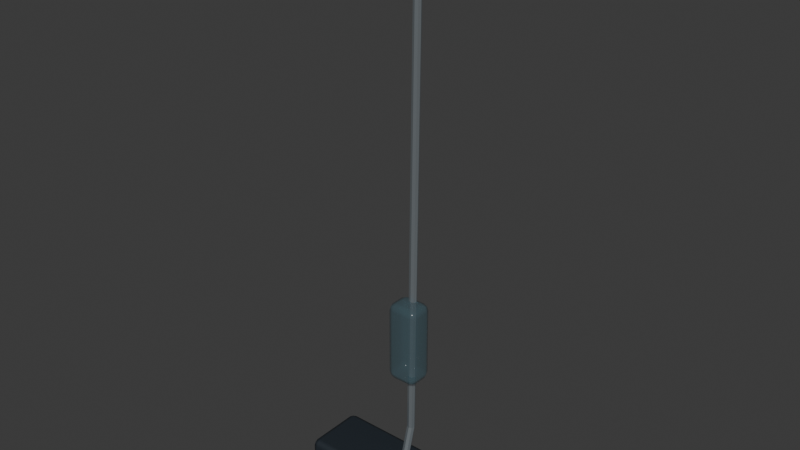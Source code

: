 # Source: spray-mop.blend  (saved by Blender 5.2.44; exported with 4.5.12 LTS)
import bpy
from mathutils import Matrix  # noqa: F401  (used for matrix-valued properties, if any)

bpy.ops.wm.read_factory_settings(use_empty=True)
scene = bpy.context.scene
scene.name = 'Scene'

# ---- collections
col_collection = bpy.data.collections.new('Collection'); scene.collection.children.link(col_collection)

# ---- materials (node trees are filled in below, after node groups)
mat_graphite_metal = bpy.data.materials.new('graphite-metal')
mat_graphite_metal.diffuse_color = (0.025, 0.034, 0.045, 1.0)
mat_ivory_pages = bpy.data.materials.new('ivory-pages')
mat_ivory_pages.diffuse_color = (0.89, 0.86, 0.76, 1.0)
mat_satin_steel = bpy.data.materials.new('satin-steel')
mat_satin_steel.diffuse_color = (0.5, 0.56, 0.6, 1.0)
mat_smoked_glass = bpy.data.materials.new('smoked-glass')
mat_smoked_glass.diffuse_color = (0.06, 0.13, 0.16, 0.38)

# ---- material node trees
mat_graphite_metal.use_nodes = True; mat_graphite_metal.node_tree.nodes.clear()
_N = mat_graphite_metal.node_tree.nodes; _L = mat_graphite_metal.node_tree.links
n0 = _N.new('ShaderNodeBsdfPrincipled'); n0.name = 'Principled BSDF'; n0.location = (-200, 100)
n0.inputs[0].default_value = (0.025, 0.034, 0.045, 1.0)
n0.inputs[1].default_value = 0.3
n0.inputs[2].default_value = 0.55
n0.inputs[10].default_value = 0.005
n1 = _N.new('ShaderNodeOutputMaterial'); n1.name = 'Material Output'; n1.location = (200, 100)
_L.new(n0.outputs[0], n1.inputs[0])
n1.is_active_output = True
mat_ivory_pages.use_nodes = True; mat_ivory_pages.node_tree.nodes.clear()
_N = mat_ivory_pages.node_tree.nodes; _L = mat_ivory_pages.node_tree.links
n0 = _N.new('ShaderNodeBsdfPrincipled'); n0.name = 'Principled BSDF'; n0.location = (-200, 100)
n0.inputs[0].default_value = (0.89, 0.86, 0.76, 1.0)
n0.inputs[2].default_value = 0.96
n0.inputs[10].default_value = 0.005
n1 = _N.new('ShaderNodeOutputMaterial'); n1.name = 'Material Output'; n1.location = (200, 100)
_L.new(n0.outputs[0], n1.inputs[0])
n1.is_active_output = True
mat_satin_steel.use_nodes = True; mat_satin_steel.node_tree.nodes.clear()
_N = mat_satin_steel.node_tree.nodes; _L = mat_satin_steel.node_tree.links
n0 = _N.new('ShaderNodeBsdfPrincipled'); n0.name = 'Principled BSDF'; n0.location = (-200, 100)
n0.inputs[0].default_value = (0.5, 0.56, 0.6, 1.0)
n0.inputs[1].default_value = 0.8
n0.inputs[2].default_value = 0.32
n0.inputs[10].default_value = 0.005
n1 = _N.new('ShaderNodeOutputMaterial'); n1.name = 'Material Output'; n1.location = (200, 100)
_L.new(n0.outputs[0], n1.inputs[0])
n1.is_active_output = True
mat_smoked_glass.use_nodes = True; mat_smoked_glass.node_tree.nodes.clear()
_N = mat_smoked_glass.node_tree.nodes; _L = mat_smoked_glass.node_tree.links
n0 = _N.new('ShaderNodeBsdfPrincipled'); n0.name = 'Principled BSDF'; n0.location = (-200, 100)
n0.inputs[0].default_value = (0.06, 0.13, 0.16, 0.38)
n0.inputs[2].default_value = 0.15
n0.inputs[4].default_value = 0.38
n0.inputs[10].default_value = 0.005
n1 = _N.new('ShaderNodeOutputMaterial'); n1.name = 'Material Output'; n1.location = (200, 100)
_L.new(n0.outputs[0], n1.inputs[0])
n1.is_active_output = True

# ---- world
world_world = bpy.data.worlds.new('World'); scene.world = world_world
world_world.use_nodes = True; world_world.node_tree.nodes.clear()
_N = world_world.node_tree.nodes; _L = world_world.node_tree.links
n0 = _N.new('ShaderNodeOutputWorld'); n0.name = 'World Output'; n0.location = (200, 100)
n1 = _N.new('ShaderNodeBackground'); n1.name = 'Background'; n1.location = (-200, 100)
n1.inputs[0].default_value = (0.05088, 0.05088, 0.05088, 1.0)
_L.new(n1.outputs[0], n0.inputs[0])
n0.is_active_output = True
world_world.color = (0.05088, 0.05088, 0.05088)
world_world.sun_shadow_jitter_overblur = 0.0

# ---- meshes
me_cube_3184 = bpy.data.meshes.new('Cube.3184')
me_cube_3184.from_pydata([(-0.176, -0.06246, 0.0), (-0.176, -0.075, 0.01406), (-0.19, -0.06246, 0.01406), (-0.176, -0.07133, 0.004117), (-0.1841, -0.0697, 0.005941), (-0.1859, -0.07133, 0.01406), (-0.1859, -0.06246, 0.004117), (-0.176, -0.075, 0.04618), (-0.176, -0.06246, 0.06024), (-0.19, -0.06246, 0.04618), (-0.176, -0.07133, 0.05612), (-0.1841, -0.0697, 0.0543), (-0.1859, -0.06246, 0.05612), (-0.1859, -0.07133, 0.04618), (-0.176, 0.04679, 0.0), (-0.19, 0.04679, 0.01406), (-0.176, 0.05933, 0.01406), (-0.1859, 0.04679, 0.004117), (-0.1841, 0.05403, 0.005941), (-0.1859, 0.05566, 0.01406), (-0.176, 0.05566, 0.004117), (-0.176, 0.04679, 0.06024), (-0.176, 0.05933, 0.04618), (-0.19, 0.04679, 0.04618), (-0.176, 0.05566, 0.05612), (-0.1841, 0.05403, 0.0543), (-0.1859, 0.05566, 0.04618), (-0.1859, 0.04679, 0.05612), (0.176, -0.06246, 0.0), (0.19, -0.06246, 0.01406), (0.176, -0.075, 0.01406), (0.1859, -0.06246, 0.004117), (0.1841, -0.0697, 0.005941), (0.1859, -0.07133, 0.01406), (0.176, -0.07133, 0.004117), (0.176, -0.06246, 0.06024), (0.176, -0.075, 0.04618), (0.19, -0.06246, 0.04618), (0.176, -0.07133, 0.05612), (0.1841, -0.0697, 0.0543), (0.1859, -0.07133, 0.04618), (0.1859, -0.06246, 0.05612), (0.176, 0.04679, 0.0), (0.176, 0.05933, 0.01406), (0.19, 0.04679, 0.01406), (0.176, 0.05566, 0.004117), (0.1841, 0.05403, 0.005941), (0.1859, 0.05566, 0.01406), (0.1859, 0.04679, 0.004117), (0.176, 0.04679, 0.06024), (0.19, 0.04679, 0.04618), (0.176, 0.05933, 0.04618), (0.1859, 0.04679, 0.05612), (0.1841, 0.05403, 0.0543), (0.1859, 0.05566, 0.04618), (0.176, 0.05566, 0.05612)], [], [(0, 3, 4, 6), (1, 5, 4, 3), (2, 6, 4, 5), (7, 10, 11, 13), (8, 12, 11, 10), (9, 13, 11, 12), (14, 17, 18, 20), (15, 19, 18, 17), (16, 20, 18, 19), (21, 24, 25, 27), (22, 26, 25, 24), (23, 27, 25, 26), (28, 31, 32, 34), (29, 33, 32, 31), (30, 34, 32, 33), (35, 38, 39, 41), (36, 40, 39, 38), (37, 41, 39, 40), (42, 45, 46, 48), (43, 47, 46, 45), (44, 48, 46, 47), (49, 52, 53, 55), (50, 54, 53, 52), (51, 55, 53, 54), (14, 0, 6, 17), (17, 6, 2, 15), (1, 7, 13, 5), (5, 13, 9, 2), (8, 21, 27, 12), (12, 27, 23, 9), (22, 16, 19, 26), (26, 19, 15, 23), (42, 14, 20, 45), (45, 20, 16, 43), (21, 49, 55, 24), (24, 55, 51, 22), (50, 44, 47, 54), (54, 47, 43, 51), (28, 42, 48, 31), (31, 48, 44, 29), (49, 35, 41, 52), (52, 41, 37, 50), (36, 30, 33, 40), (40, 33, 29, 37), (0, 28, 34, 3), (3, 34, 30, 1), (35, 8, 10, 38), (38, 10, 7, 36), (14, 42, 28, 0), (2, 9, 23, 15), (30, 36, 7, 1), (49, 21, 8, 35), (16, 22, 51, 43), (44, 50, 37, 29)])
_uv = me_cube_3184.uv_layers.new(name='UVMap')
_uv.uv.foreach_set('vector', [0.1342, 0.7267, 0.1342, 0.75, 0.1289, 0.75, 0.125, 0.7267, 0.4333, 0.9908, 0.4333, 1.0, 0.3997, 1.0, 0.375, 0.9908, 0.4333, 0.02333, 0.375, 0.02333, 0.375, 0.009862, 0.4333, 0.0, 0.5667, 0.9908, 0.625, 0.9908, 0.625, 0.9961, 0.5667, 1.0, 0.8658, 0.7267, 0.875, 0.7267, 0.875, 0.7401, 0.8658, 0.75, 0.5667, 0.02333, 0.5667, 0.0, 0.6003, 0.0, 0.625, 0.02333, 0.1342, 0.5233, 0.125, 0.5233, 0.125, 0.5099, 0.1342, 0.5, 0.4333, 0.2267, 0.4333, 0.25, 0.3873, 0.2519, 0.375, 0.2267, 0.4333, 0.2592, 0.375, 0.2592, 0.3873, 0.2519, 0.4333, 0.25, 0.8658, 0.5233, 0.8658, 0.5, 0.8711, 0.5, 0.875, 0.5233, 0.5667, 0.2592, 0.5667, 0.25, 0.6127, 0.2451, 0.625, 0.2592, 0.5667, 0.2267, 0.625, 0.2267, 0.6127, 0.2451, 0.5667, 0.25, 0.3658, 0.7267, 0.375, 0.7267, 0.3832, 0.748, 0.3704, 0.7546, 0.4333, 0.7267, 0.4333, 0.75, 0.3832, 0.748, 0.375, 0.7267, 0.4333, 0.7592, 0.3704, 0.7546, 0.3832, 0.748, 0.4333, 0.75, 0.6342, 0.7267, 0.6296, 0.7546, 0.6181, 0.7467, 0.625, 0.7267, 0.5667, 0.7592, 0.5667, 0.75, 0.6181, 0.7467, 0.6296, 0.7546, 0.5667, 0.7267, 0.625, 0.7267, 0.6181, 0.7467, 0.5667, 0.75, 0.3658, 0.5233, 0.3704, 0.4954, 0.3819, 0.5033, 0.375, 0.5233, 0.4333, 0.4908, 0.4333, 0.5, 0.3819, 0.5033, 0.3704, 0.4954, 0.4333, 0.5233, 0.375, 0.5233, 0.3819, 0.5033, 0.4333, 0.5, 0.6342, 0.5233, 0.625, 0.5233, 0.6168, 0.502, 0.6296, 0.4954, 0.5667, 0.5233, 0.5667, 0.5, 0.6168, 0.502, 0.625, 0.5233, 0.5667, 0.4908, 0.6296, 0.4954, 0.6168, 0.502, 0.5667, 0.5, 0.1342, 0.5233, 0.1342, 0.7267, 0.125, 0.7267, 0.125, 0.5233, 0.375, 0.2267, 0.375, 0.02333, 0.4333, 0.02333, 0.4333, 0.2267, 0.4333, 0.9908, 0.5667, 0.9908, 0.5667, 1.0, 0.4333, 1.0, 0.4333, 0.0, 0.5667, 0.0, 0.5667, 0.02333, 0.4333, 0.02333, 0.8658, 0.7267, 0.8658, 0.5233, 0.875, 0.5233, 0.875, 0.7267, 0.625, 0.02333, 0.625, 0.2267, 0.5667, 0.2267, 0.5667, 0.02333, 0.5667, 0.2592, 0.4333, 0.2592, 0.4333, 0.25, 0.5667, 0.25, 0.5667, 0.25, 0.4333, 0.25, 0.4333, 0.2267, 0.5667, 0.2267, 0.3658, 0.5233, 0.1342, 0.5233, 0.1342, 0.5, 0.3704, 0.4954, 0.3704, 0.4954, 0.375, 0.2592, 0.4333, 0.2592, 0.4333, 0.4908, 0.8658, 0.5233, 0.6342, 0.5233, 0.6296, 0.4954, 0.8658, 0.5, 0.625, 0.2592, 0.6296, 0.4954, 0.5667, 0.4908, 0.5667, 0.2592, 0.5667, 0.5233, 0.4333, 0.5233, 0.4333, 0.5, 0.5667, 0.5, 0.5667, 0.5, 0.4333, 0.5, 0.4333, 0.4908, 0.5667, 0.4908, 0.3658, 0.7267, 0.3658, 0.5233, 0.375, 0.5233, 0.375, 0.7267, 0.375, 0.7267, 0.375, 0.5233, 0.4333, 0.5233, 0.4333, 0.7267, 0.6342, 0.5233, 0.6342, 0.7267, 0.625, 0.7267, 0.625, 0.5233, 0.625, 0.5233, 0.625, 0.7267, 0.5667, 0.7267, 0.5667, 0.5233, 0.5667, 0.7592, 0.4333, 0.7592, 0.4333, 0.75, 0.5667, 0.75, 0.5667, 0.75, 0.4333, 0.75, 0.4333, 0.7267, 0.5667, 0.7267, 0.1342, 0.7267, 0.3658, 0.7267, 0.3704, 0.7546, 0.1342, 0.75, 0.375, 0.9908, 0.3704, 0.7546, 0.4333, 0.7592, 0.4333, 0.9908, 0.6342, 0.7267, 0.8658, 0.7267, 0.8658, 0.75, 0.6296, 0.7546, 0.6296, 0.7546, 0.625, 0.9908, 0.5667, 0.9908, 0.5667, 0.7592, 0.1342, 0.5233, 0.3658, 0.5233, 0.3658, 0.7267, 0.1342, 0.7267, 0.4333, 0.02333, 0.5667, 0.02333, 0.5667, 0.2267, 0.4333, 0.2267, 0.4333, 0.7592, 0.5667, 0.7592, 0.5667, 0.9908, 0.4333, 0.9908, 0.6342, 0.5233, 0.8658, 0.5233, 0.8658, 0.7267, 0.6342, 0.7267, 0.4333, 0.2592, 0.5667, 0.2592, 0.5667, 0.4908, 0.4333, 0.4908, 0.4333, 0.5233, 0.5667, 0.5233, 0.5667, 0.7267, 0.4333, 0.7267])
me_cube_3184.materials.append(mat_graphite_metal)
me_cube_3184.update()
me_cube_3184.normals_split_custom_set([tuple(v) for v in zip(*[iter([-0.00958, -0.067, -0.9977, 0.0007899, -0.73, -0.6834, -0.5657, -0.6093, -0.5556, -0.7084, -0.05935, -0.7033, 0.01929, -0.9977, -0.06511, -0.6834, -0.7284, -0.04937, -0.5589, -0.6139, -0.5574, 0.01539, -0.729, -0.6843, -0.9937, -0.06436, -0.09209, -0.7049, -0.0588, -0.7069, -0.5577, -0.609, -0.564, -0.6826, -0.7281, -0.06271, 0.0193, -0.9977, 0.06513, 0.01537, -0.729, 0.6843, -0.5589, -0.6139, 0.5574, -0.6834, -0.7284, 0.04936, -0.009587, -0.06699, 0.9977, -0.7084, -0.05936, 0.7033, -0.5657, -0.6093, 0.5556, 0.0008077, -0.73, 0.6834, -0.9937, -0.06436, 0.09208, -0.6826, -0.7281, 0.06273, -0.5577, -0.609, 0.5639, -0.7049, -0.05878, 0.7069, -0.009587, 0.06699, -0.9977, -0.7084, 0.05937, -0.7033, -0.5657, 0.6093, -0.5556, 0.0008075, 0.73, -0.6834, -0.9937, 0.06436, -0.09208, -0.6826, 0.7281, -0.06273, -0.5577, 0.609, -0.5639, -0.7049, 0.05878, -0.7069, 0.0193, 0.9977, -0.06513, 0.01538, 0.729, -0.6843, -0.5589, 0.6139, -0.5574, -0.6834, 0.7284, -0.04936, -0.00958, 0.067, 0.9977, 0.0007899, 0.73, 0.6834, -0.5657, 0.6093, 0.5556, -0.7084, 0.05935, 0.7033, 0.01929, 0.9977, 0.06511, -0.6834, 0.7284, 0.04937, -0.5589, 0.6139, 0.5574, 0.01539, 0.729, 0.6843, -0.9937, 0.06436, 0.09209, -0.7049, 0.0588, 0.7069, -0.5577, 0.609, 0.564, -0.6826, 0.7281, 0.06271, 0.009587, -0.06699, -0.9977, 0.7084, -0.05937, -0.7033, 0.5657, -0.6093, -0.5556, -0.0008075, -0.73, -0.6834, 0.9937, -0.06436, -0.09208, 0.6826, -0.7281, -0.06273, 0.5577, -0.609, -0.5639, 0.7049, -0.05878, -0.7069, -0.0193, -0.9977, -0.06513, -0.01537, -0.729, -0.6843, 0.5589, -0.6139, -0.5574, 0.6834, -0.7284, -0.04936, 0.00958, -0.067, 0.9977, -0.0007899, -0.73, 0.6834, 0.5657, -0.6093, 0.5556, 0.7084, -0.05935, 0.7033, -0.01929, -0.9977, 0.06511, 0.6834, -0.7284, 0.04937, 0.5589, -0.6139, 0.5574, -0.01539, -0.729, 0.6843, 0.9937, -0.06436, 0.09209, 0.7049, -0.0588, 0.7069, 0.5577, -0.609, 0.564, 0.6826, -0.7281, 0.06271, 0.00958, 0.067, -0.9977, -0.0007899, 0.73, -0.6834, 0.5657, 0.6093, -0.5556, 0.7084, 0.05935, -0.7033, -0.01929, 0.9977, -0.06511, 0.6834, 0.7284, -0.04937, 0.5589, 0.6139, -0.5574, -0.01539, 0.729, -0.6843, 0.9937, 0.06436, -0.09209, 0.7049, 0.0588, -0.7069, 0.5577, 0.609, -0.564, 0.6826, 0.7281, -0.06271, 0.009587, 0.06699, 0.9977, 0.7084, 0.05936, 0.7033, 0.5657, 0.6093, 0.5556, -0.0008077, 0.73, 0.6834, 0.9937, 0.06436, 0.09208, 0.6826, 0.7281, 0.06273, 0.5577, 0.609, 0.5639, 0.7049, 0.05878, 0.7069, -0.0193, 0.9977, 0.06513, -0.01537, 0.729, 0.6843, 0.5589, 0.6139, 0.5574, 0.6834, 0.7284, 0.04936, -0.01255, 0.03083, -0.9994, -0.01255, -0.03083, -0.9994, -0.7079, -0.02279, -0.7059, -0.7079, 0.02279, -0.7059, -0.708, 0.02279, -0.7059, -0.708, -0.02279, -0.7059, -0.9951, -0.02896, -0.0943, -0.9951, 0.02896, -0.0943, 0.02673, -0.9949, -0.09676, 0.02673, -0.9949, 0.09676, -0.6782, -0.7311, 0.07411, -0.6782, -0.7311, -0.07411, -0.676, -0.7332, -0.07411, -0.676, -0.7332, 0.07411, -0.993, -0.06932, 0.09567, -0.993, -0.06931, -0.09562, -0.01255, -0.03083, 0.9994, -0.01255, 0.03083, 0.9994, -0.7079, 0.02279, 0.7059, -0.7079, -0.02279, 0.7059, -0.708, -0.02279, 0.7059, -0.708, 0.02279, 0.7059, -0.9951, 0.02896, 0.0943, -0.9951, -0.02896, 0.0943, 0.02673, 0.9949, 0.09676, 0.02673, 0.9949, -0.09676, -0.6782, 0.7311, -0.07411, -0.6782, 0.7311, 0.07411, -0.676, 0.7332, 0.07411, -0.676, 0.7332, -0.07411, -0.993, 0.06932, -0.09567, -0.993, 0.06931, 0.09562, 0.01108, 0.07287, -0.9973, -0.01108, 0.07287, -0.9973, -0.008238, 0.7362, -0.6767, 0.008238, 0.7362, -0.6767, 0.008238, 0.734, -0.6791, -0.008238, 0.734, -0.6791, -0.01055, 0.9983, -0.05812, 0.01055, 0.9983, -0.05812, -0.01108, 0.07287, 0.9973, 0.01108, 0.07287, 0.9973, 0.008238, 0.7362, 0.6767, -0.008238, 0.7362, 0.6767, -0.008238, 0.734, 0.6791, 0.008238, 0.734, 0.6791, 0.01055, 0.9983, 0.05812, -0.01055, 0.9983, 0.05812, 0.993, 0.06932, 0.09567, 0.993, 0.06931, -0.09562, 0.676, 0.7332, -0.07411, 0.676, 0.7332, 0.07411, 0.6782, 0.7311, 0.07411, 0.6782, 0.7311, -0.07411, -0.02673, 0.9949, -0.09676, -0.02673, 0.9949, 0.09676, 0.01255, -0.03083, -0.9994, 0.01255, 0.03083, -0.9994, 0.7079, 0.02279, -0.7059, 0.7079, -0.02279, -0.7059, 0.708, -0.02279, -0.7059, 0.708, 0.02279, -0.7059, 0.9951, 0.02896, -0.0943, 0.9951, -0.02896, -0.0943, 0.01255, 0.03083, 0.9994, 0.01255, -0.03083, 0.9994, 0.7079, -0.02279, 0.7059, 0.7079, 0.02279, 0.7059, 0.708, 0.02279, 0.7059, 0.708, -0.02279, 0.7059, 0.9951, -0.02896, 0.0943, 0.9951, 0.02896, 0.0943, -0.02673, -0.9949, 0.09676, -0.02673, -0.9949, -0.09676, 0.6782, -0.7311, -0.07411, 0.6782, -0.7311, 0.07411, 0.676, -0.7332, 0.07411, 0.676, -0.7332, -0.07411, 0.993, -0.06932, -0.09567, 0.993, -0.06931, 0.09562, -0.01108, -0.07287, -0.9973, 0.01108, -0.07287, -0.9973, 0.008238, -0.7362, -0.6767, -0.008238, -0.7362, -0.6767, -0.008238, -0.734, -0.6791, 0.008238, -0.734, -0.6791, 0.01055, -0.9983, -0.05812, -0.01055, -0.9983, -0.05812, 0.01108, -0.07287, 0.9973, -0.01108, -0.07287, 0.9973, -0.008238, -0.7362, 0.6767, 0.008238, -0.7362, 0.6767, 0.008238, -0.734, 0.6791, -0.008238, -0.734, 0.6791, -0.01055, -0.9983, 0.05812, 0.01055, -0.9983, 0.05812, -0.0111, 0.03085, -0.9995, 0.01109, 0.03085, -0.9995, 0.0111, -0.03085, -0.9995, -0.01109, -0.03085, -0.9995, -0.995, -0.02898, -0.09563, -0.995, -0.02899, 0.09563, -0.995, 0.02898, 0.09563, -0.995, 0.02899, -0.09563, 0.01054, -0.9953, -0.09673, 0.01054, -0.9953, 0.09673, -0.01054, -0.9953, 0.09673, -0.01054, -0.9953, -0.09673, 0.0111, 0.03085, 0.9995, -0.01109, 0.03085, 0.9995, -0.0111, -0.03085, 0.9995, 0.01109, -0.03085, 0.9995, -0.01054, 0.9953, -0.09673, -0.01054, 0.9953, 0.09673, 0.01054, 0.9953, 0.09673, 0.01054, 0.9953, -0.09673, 0.995, 0.02898, -0.09563, 0.995, 0.02899, 0.09563, 0.995, -0.02898, 0.09563, 0.995, -0.02899, -0.09563])] * 3)])
me_cone_742 = bpy.data.meshes.new('Cone.742')
me_cone_742.from_pydata([(-0.1672, -0.02037, 0.0251), (0.1672, -0.02037, 0.0251), (-0.1672, -0.02079, 0.0204), (0.1672, -0.02079, 0.0204), (-0.1672, -0.02201, 0.01588), (0.1672, -0.02201, 0.01588), (-0.1672, -0.024, 0.01171), (0.1672, -0.024, 0.01171), (-0.1672, -0.02667, 0.008062), (0.1672, -0.02667, 0.008062), (-0.1672, -0.02993, 0.005065), (0.1672, -0.02993, 0.005065), (-0.1672, -0.03364, 0.002838), (0.1672, -0.03364, 0.002838), (-0.1672, -0.03767, 0.001467), (0.1672, -0.03767, 0.001467), (-0.1672, -0.04187, 0.001004), (0.1672, -0.04187, 0.001004), (-0.1672, -0.04606, 0.001467), (0.1672, -0.04606, 0.001467), (-0.1672, -0.05009, 0.002838), (0.1672, -0.05009, 0.002838), (-0.1672, -0.05381, 0.005065), (0.1672, -0.05381, 0.005065), (-0.1672, -0.05706, 0.008062), (0.1672, -0.05706, 0.008062), (-0.1672, -0.05974, 0.01171), (0.1672, -0.05974, 0.01171), (-0.1672, -0.06172, 0.01588), (0.1672, -0.06172, 0.01588), (-0.1672, -0.06295, 0.0204), (0.1672, -0.06295, 0.0204), (-0.1672, -0.06336, 0.0251), (0.1672, -0.06336, 0.0251), (-0.1672, -0.06295, 0.0298), (0.1672, -0.06295, 0.0298), (-0.1672, -0.06172, 0.03432), (0.1672, -0.06172, 0.03432), (-0.1672, -0.05974, 0.03849), (0.1672, -0.05974, 0.03849), (-0.1672, -0.05706, 0.04214), (0.1672, -0.05706, 0.04214), (-0.1672, -0.05381, 0.04514), (0.1672, -0.05381, 0.04514), (-0.1672, -0.05009, 0.04736), (0.1672, -0.05009, 0.04736), (-0.1672, -0.04606, 0.04873), (0.1672, -0.04606, 0.04873), (-0.1672, -0.04187, 0.0492), (0.1672, -0.04187, 0.0492), (-0.1672, -0.03767, 0.04873), (0.1672, -0.03767, 0.04873), (-0.1672, -0.03364, 0.04736), (0.1672, -0.03364, 0.04736), (-0.1672, -0.02993, 0.04514), (0.1672, -0.02993, 0.04514), (-0.1672, -0.02667, 0.04214), (0.1672, -0.02667, 0.04214), (-0.1672, -0.024, 0.03849), (0.1672, -0.024, 0.03849), (-0.1672, -0.02201, 0.03432), (0.1672, -0.02201, 0.03432), (-0.1672, -0.02079, 0.0298), (0.1672, -0.02079, 0.0298)], [], [(0, 1, 3, 2), (2, 3, 5, 4), (4, 5, 7, 6), (6, 7, 9, 8), (8, 9, 11, 10), (10, 11, 13, 12), (12, 13, 15, 14), (14, 15, 17, 16), (16, 17, 19, 18), (18, 19, 21, 20), (20, 21, 23, 22), (22, 23, 25, 24), (24, 25, 27, 26), (26, 27, 29, 28), (28, 29, 31, 30), (30, 31, 33, 32), (32, 33, 35, 34), (34, 35, 37, 36), (36, 37, 39, 38), (38, 39, 41, 40), (40, 41, 43, 42), (42, 43, 45, 44), (44, 45, 47, 46), (46, 47, 49, 48), (48, 49, 51, 50), (50, 51, 53, 52), (52, 53, 55, 54), (54, 55, 57, 56), (56, 57, 59, 58), (58, 59, 61, 60), (3, 1, 63, 61, 59, 57, 55, 53, 51, 49, 47, 45, 43, 41, 39, 37, 35, 33, 31, 29, 27, 25, 23, 21, 19, 17, 15, 13, 11, 9, 7, 5), (60, 61, 63, 62), (62, 63, 1, 0), (0, 2, 4, 6, 8, 10, 12, 14, 16, 18, 20, 22, 24, 26, 28, 30, 32, 34, 36, 38, 40, 42, 44, 46, 48, 50, 52, 54, 56, 58, 60, 62)])
me_cone_742.polygons.foreach_set('use_smooth', [1, 1, 1, 1, 1, 1, 1, 1, 1, 1, 1, 1, 1, 1, 1, 1, 1, 1, 1, 1, 1, 1, 1, 1, 1, 1, 1, 1, 1, 1, 0, 1, 1, 0])
_uv = me_cone_742.uv_layers.new(name='UVMap')
_uv.uv.foreach_set('vector', [1.0, 0.5, 1.0, 1.0, 0.9688, 1.0, 0.9688, 0.5, 0.9688, 0.5, 0.9688, 1.0, 0.9375, 1.0, 0.9375, 0.5, 0.9375, 0.5, 0.9375, 1.0, 0.9062, 1.0, 0.9062, 0.5, 0.9062, 0.5, 0.9062, 1.0, 0.875, 1.0, 0.875, 0.5, 0.875, 0.5, 0.875, 1.0, 0.8438, 1.0, 0.8438, 0.5, 0.8438, 0.5, 0.8438, 1.0, 0.8125, 1.0, 0.8125, 0.5, 0.8125, 0.5, 0.8125, 1.0, 0.7812, 1.0, 0.7812, 0.5, 0.7812, 0.5, 0.7812, 1.0, 0.75, 1.0, 0.75, 0.5, 0.75, 0.5, 0.75, 1.0, 0.7188, 1.0, 0.7188, 0.5, 0.7188, 0.5, 0.7188, 1.0, 0.6875, 1.0, 0.6875, 0.5, 0.6875, 0.5, 0.6875, 1.0, 0.6562, 1.0, 0.6562, 0.5, 0.6562, 0.5, 0.6562, 1.0, 0.625, 1.0, 0.625, 0.5, 0.625, 0.5, 0.625, 1.0, 0.5938, 1.0, 0.5938, 0.5, 0.5938, 0.5, 0.5938, 1.0, 0.5625, 1.0, 0.5625, 0.5, 0.5625, 0.5, 0.5625, 1.0, 0.5312, 1.0, 0.5312, 0.5, 0.5312, 0.5, 0.5312, 1.0, 0.5, 1.0, 0.5, 0.5, 0.5, 0.5, 0.5, 1.0, 0.4688, 1.0, 0.4688, 0.5, 0.4688, 0.5, 0.4688, 1.0, 0.4375, 1.0, 0.4375, 0.5, 0.4375, 0.5, 0.4375, 1.0, 0.4062, 1.0, 0.4062, 0.5, 0.4062, 0.5, 0.4062, 1.0, 0.375, 1.0, 0.375, 0.5, 0.375, 0.5, 0.375, 1.0, 0.3438, 1.0, 0.3438, 0.5, 0.3438, 0.5, 0.3438, 1.0, 0.3125, 1.0, 0.3125, 0.5, 0.3125, 0.5, 0.3125, 1.0, 0.2812, 1.0, 0.2812, 0.5, 0.2812, 0.5, 0.2812, 1.0, 0.25, 1.0, 0.25, 0.5, 0.25, 0.5, 0.25, 1.0, 0.2188, 1.0, 0.2188, 0.5, 0.2188, 0.5, 0.2188, 1.0, 0.1875, 1.0, 0.1875, 0.5, 0.1875, 0.5, 0.1875, 1.0, 0.1562, 1.0, 0.1562, 0.5, 0.1562, 0.5, 0.1562, 1.0, 0.125, 1.0, 0.125, 0.5, 0.125, 0.5, 0.125, 1.0, 0.09375, 1.0, 0.09375, 0.5, 0.09375, 0.5, 0.09375, 1.0, 0.0625, 1.0, 0.0625, 0.5, 0.2968, 0.4854, 0.25, 0.49, 0.2032, 0.4854, 0.1582, 0.4717, 0.1167, 0.4496, 0.08029, 0.4197, 0.05045, 0.3833, 0.02827, 0.3418, 0.01461, 0.2968, 0.01, 0.25, 0.01461, 0.2032, 0.02827, 0.1582, 0.05045, 0.1167, 0.08029, 0.08029, 0.1167, 0.05045, 0.1582, 0.02827, 0.2032, 0.01461, 0.25, 0.01, 0.2968, 0.01461, 0.3418, 0.02827, 0.3833, 0.05045, 0.4197, 0.08029, 0.4496, 0.1167, 0.4717, 0.1582, 0.4854, 0.2032, 0.49, 0.25, 0.4854, 0.2968, 0.4717, 0.3418, 0.4496, 0.3833, 0.4197, 0.4197, 0.3833, 0.4496, 0.3418, 0.4717, 0.0625, 0.5, 0.0625, 1.0, 0.03125, 1.0, 0.03125, 0.5, 0.03125, 0.5, 0.03125, 1.0, 0.0, 1.0, 0.0, 0.5, 0.75, 0.49, 0.7968, 0.4854, 0.8418, 0.4717, 0.8833, 0.4496, 0.9197, 0.4197, 0.9496, 0.3833, 0.9717, 0.3418, 0.9854, 0.2968, 0.99, 0.25, 0.9854, 0.2032, 0.9717, 0.1582, 0.9496, 0.1167, 0.9197, 0.08029, 0.8833, 0.05045, 0.8418, 0.02827, 0.7968, 0.01461, 0.75, 0.01, 0.7032, 0.01461, 0.6582, 0.02827, 0.6167, 0.05045, 0.5803, 0.08029, 0.5504, 0.1167, 0.5283, 0.1582, 0.5146, 0.2032, 0.51, 0.25, 0.5146, 0.2968, 0.5283, 0.3418, 0.5504, 0.3833, 0.5803, 0.4197, 0.6167, 0.4496, 0.6582, 0.4717, 0.7032, 0.4854])
me_cone_742.materials.append(mat_ivory_pages)
me_cone_742.update()
me_swivel_neck = bpy.data.meshes.new('Swivel neck')
me_swivel_neck.from_pydata([(0.009, 0.01455, 0.04518), (0.006364, 0.01999, 0.04327), (5.511e-19, 0.02225, 0.04249), (-0.006364, 0.01999, 0.04327), (-0.009, 0.01455, 0.04518), (-0.006364, 0.009113, 0.04709), (-1.653e-18, 0.006859, 0.04788), (0.006364, 0.009113, 0.04709), (0.009, 0.03694, 0.1255), (0.006364, 0.04264, 0.1253), (5.511e-19, 0.045, 0.1252), (-0.006364, 0.04264, 0.1253), (-0.009, 0.03694, 0.1255), (-0.006364, 0.03124, 0.1257), (-1.653e-18, 0.02889, 0.1258), (0.006364, 0.03124, 0.1257), (0.009, 0.05037, 1.2), (0.006364, 0.05607, 1.2), (5.511e-19, 0.05843, 1.2), (-0.006364, 0.05607, 1.2), (-0.009, 0.05037, 1.2), (-0.006364, 0.04467, 1.2), (-1.653e-18, 0.04231, 1.2), (0.006364, 0.04467, 1.2)], [], [(0, 1, 9, 8), (1, 2, 10, 9), (2, 3, 11, 10), (3, 4, 12, 11), (4, 5, 13, 12), (5, 6, 14, 13), (6, 7, 15, 14), (7, 0, 8, 15), (8, 9, 17, 16), (9, 10, 18, 17), (10, 11, 19, 18), (11, 12, 20, 19), (12, 13, 21, 20), (13, 14, 22, 21), (14, 15, 23, 22), (15, 8, 16, 23), (7, 6, 5, 4, 3, 2, 1, 0), (16, 17, 18, 19, 20, 21, 22, 23)])
me_swivel_neck.materials.append(mat_satin_steel)
me_swivel_neck.update()
me_cube_3185 = bpy.data.meshes.new('Cube.3185')
me_cube_3185.from_pydata([(-0.01125, 0.03582, 1.109), (-0.01125, 0.02575, 1.121), (-0.0225, 0.03582, 1.121), (-0.01125, 0.0287, 1.113), (-0.01775, 0.03, 1.114), (-0.0192, 0.0287, 1.121), (-0.0192, 0.03582, 1.113), (-0.01125, 0.02575, 1.239), (-0.01125, 0.03582, 1.25), (-0.0225, 0.03582, 1.239), (-0.01125, 0.0287, 1.247), (-0.01775, 0.03, 1.245), (-0.0192, 0.03582, 1.247), (-0.0192, 0.0287, 1.239), (-0.01125, 0.06493, 1.109), (-0.0225, 0.06493, 1.121), (-0.01125, 0.075, 1.121), (-0.0192, 0.06493, 1.113), (-0.01775, 0.07074, 1.114), (-0.0192, 0.07205, 1.121), (-0.01125, 0.07205, 1.113), (-0.01125, 0.06493, 1.25), (-0.01125, 0.075, 1.239), (-0.0225, 0.06493, 1.239), (-0.01125, 0.07205, 1.247), (-0.01775, 0.07074, 1.245), (-0.0192, 0.07205, 1.239), (-0.0192, 0.06493, 1.247), (0.01125, 0.03582, 1.109), (0.0225, 0.03582, 1.121), (0.01125, 0.02575, 1.121), (0.0192, 0.03582, 1.113), (0.01775, 0.03, 1.114), (0.0192, 0.0287, 1.121), (0.01125, 0.0287, 1.113), (0.01125, 0.03582, 1.25), (0.01125, 0.02575, 1.239), (0.0225, 0.03582, 1.239), (0.01125, 0.0287, 1.247), (0.01775, 0.03, 1.245), (0.0192, 0.0287, 1.239), (0.0192, 0.03582, 1.247), (0.01125, 0.06493, 1.109), (0.01125, 0.075, 1.121), (0.0225, 0.06493, 1.121), (0.01125, 0.07205, 1.113), (0.01775, 0.07074, 1.114), (0.0192, 0.07205, 1.121), (0.0192, 0.06493, 1.113), (0.01125, 0.06493, 1.25), (0.0225, 0.06493, 1.239), (0.01125, 0.075, 1.239), (0.0192, 0.06493, 1.247), (0.01775, 0.07074, 1.245), (0.0192, 0.07205, 1.239), (0.01125, 0.07205, 1.247)], [], [(0, 3, 4, 6), (1, 5, 4, 3), (2, 6, 4, 5), (7, 10, 11, 13), (8, 12, 11, 10), (9, 13, 11, 12), (14, 17, 18, 20), (15, 19, 18, 17), (16, 20, 18, 19), (21, 24, 25, 27), (22, 26, 25, 24), (23, 27, 25, 26), (28, 31, 32, 34), (29, 33, 32, 31), (30, 34, 32, 33), (35, 38, 39, 41), (36, 40, 39, 38), (37, 41, 39, 40), (42, 45, 46, 48), (43, 47, 46, 45), (44, 48, 46, 47), (49, 52, 53, 55), (50, 54, 53, 52), (51, 55, 53, 54), (14, 0, 6, 17), (17, 6, 2, 15), (1, 7, 13, 5), (5, 13, 9, 2), (8, 21, 27, 12), (12, 27, 23, 9), (22, 16, 19, 26), (26, 19, 15, 23), (42, 14, 20, 45), (45, 20, 16, 43), (21, 49, 55, 24), (24, 55, 51, 22), (50, 44, 47, 54), (54, 47, 43, 51), (28, 42, 48, 31), (31, 48, 44, 29), (49, 35, 41, 52), (52, 41, 37, 50), (36, 30, 33, 40), (40, 33, 29, 37), (0, 28, 34, 3), (3, 34, 30, 1), (35, 8, 10, 38), (38, 10, 7, 36), (14, 42, 28, 0), (2, 9, 23, 15), (30, 36, 7, 1), (49, 21, 8, 35), (16, 22, 51, 43), (44, 50, 37, 29)])
_uv = me_cube_3185.uv_layers.new(name='UVMap')
_uv.uv.foreach_set('vector', [0.1875, 0.6989, 0.1875, 0.75, 0.1514, 0.75, 0.125, 0.6989, 0.3951, 0.9375, 0.3951, 1.0, 0.3835, 1.0, 0.375, 0.9375, 0.3951, 0.05114, 0.375, 0.05114, 0.375, 0.02161, 0.3951, 0.0, 0.6049, 0.9375, 0.625, 0.9375, 0.625, 0.9736, 0.6049, 1.0, 0.8125, 0.6989, 0.875, 0.6989, 0.875, 0.7284, 0.8125, 0.75, 0.6049, 0.05114, 0.6049, 0.0, 0.6165, 0.0, 0.625, 0.05114, 0.1875, 0.5511, 0.125, 0.5511, 0.125, 0.5216, 0.1875, 0.5, 0.3951, 0.1989, 0.3951, 0.25, 0.3792, 0.2632, 0.375, 0.1989, 0.3951, 0.3125, 0.375, 0.3125, 0.3792, 0.2632, 0.3951, 0.25, 0.8125, 0.5511, 0.8125, 0.5, 0.8486, 0.5, 0.875, 0.5511, 0.6049, 0.3125, 0.6049, 0.25, 0.6208, 0.2392, 0.625, 0.3125, 0.6049, 0.1989, 0.625, 0.1989, 0.6208, 0.2392, 0.6049, 0.25, 0.3125, 0.6989, 0.375, 0.6989, 0.3778, 0.7516, 0.3438, 0.7812, 0.3951, 0.6989, 0.3951, 0.75, 0.3778, 0.7516, 0.375, 0.6989, 0.3951, 0.8125, 0.3438, 0.7812, 0.3778, 0.7516, 0.3951, 0.75, 0.6875, 0.6989, 0.6562, 0.7812, 0.631, 0.7428, 0.625, 0.6989, 0.6049, 0.8125, 0.6049, 0.75, 0.631, 0.7428, 0.6562, 0.7812, 0.6049, 0.6989, 0.625, 0.6989, 0.631, 0.7428, 0.6049, 0.75, 0.3125, 0.5511, 0.3438, 0.4688, 0.369, 0.5072, 0.375, 0.5511, 0.3951, 0.4375, 0.3951, 0.5, 0.369, 0.5072, 0.3438, 0.4688, 0.3951, 0.5511, 0.375, 0.5511, 0.369, 0.5072, 0.3951, 0.5, 0.6875, 0.5511, 0.625, 0.5511, 0.6222, 0.4984, 0.6562, 0.4688, 0.6049, 0.5511, 0.6049, 0.5, 0.6222, 0.4984, 0.625, 0.5511, 0.6049, 0.4375, 0.6562, 0.4688, 0.6222, 0.4984, 0.6049, 0.5, 0.1875, 0.5511, 0.1875, 0.6989, 0.125, 0.6989, 0.125, 0.5511, 0.375, 0.1989, 0.375, 0.05114, 0.3951, 0.05114, 0.3951, 0.1989, 0.3951, 0.9375, 0.6049, 0.9375, 0.6049, 1.0, 0.3951, 1.0, 0.3951, 0.0, 0.6049, 0.0, 0.6049, 0.05114, 0.3951, 0.05114, 0.8125, 0.6989, 0.8125, 0.5511, 0.875, 0.5511, 0.875, 0.6989, 0.625, 0.05114, 0.625, 0.1989, 0.6049, 0.1989, 0.6049, 0.05114, 0.6049, 0.3125, 0.3951, 0.3125, 0.3951, 0.25, 0.6049, 0.25, 0.6049, 0.25, 0.3951, 0.25, 0.3951, 0.1989, 0.6049, 0.1989, 0.3125, 0.5511, 0.1875, 0.5511, 0.1875, 0.5, 0.3438, 0.4688, 0.3438, 0.4688, 0.375, 0.3125, 0.3951, 0.3125, 0.3951, 0.4375, 0.8125, 0.5511, 0.6875, 0.5511, 0.6562, 0.4688, 0.8125, 0.5, 0.625, 0.3125, 0.6562, 0.4688, 0.6049, 0.4375, 0.6049, 0.3125, 0.6049, 0.5511, 0.3951, 0.5511, 0.3951, 0.5, 0.6049, 0.5, 0.6049, 0.5, 0.3951, 0.5, 0.3951, 0.4375, 0.6049, 0.4375, 0.3125, 0.6989, 0.3125, 0.5511, 0.375, 0.5511, 0.375, 0.6989, 0.375, 0.6989, 0.375, 0.5511, 0.3951, 0.5511, 0.3951, 0.6989, 0.6875, 0.5511, 0.6875, 0.6989, 0.625, 0.6989, 0.625, 0.5511, 0.625, 0.5511, 0.625, 0.6989, 0.6049, 0.6989, 0.6049, 0.5511, 0.6049, 0.8125, 0.3951, 0.8125, 0.3951, 0.75, 0.6049, 0.75, 0.6049, 0.75, 0.3951, 0.75, 0.3951, 0.6989, 0.6049, 0.6989, 0.1875, 0.6989, 0.3125, 0.6989, 0.3438, 0.7812, 0.1875, 0.75, 0.375, 0.9375, 0.3438, 0.7812, 0.3951, 0.8125, 0.3951, 0.9375, 0.6875, 0.6989, 0.8125, 0.6989, 0.8125, 0.75, 0.6562, 0.7812, 0.6562, 0.7812, 0.625, 0.9375, 0.6049, 0.9375, 0.6049, 0.8125, 0.1875, 0.5511, 0.3125, 0.5511, 0.3125, 0.6989, 0.1875, 0.6989, 0.3951, 0.05114, 0.6049, 0.05114, 0.6049, 0.1989, 0.3951, 0.1989, 0.3951, 0.8125, 0.6049, 0.8125, 0.6049, 0.9375, 0.3951, 0.9375, 0.6875, 0.5511, 0.8125, 0.5511, 0.8125, 0.6989, 0.6875, 0.6989, 0.3951, 0.3125, 0.6049, 0.3125, 0.6049, 0.4375, 0.3951, 0.4375, 0.3951, 0.5511, 0.6049, 0.5511, 0.6049, 0.6989, 0.3951, 0.6989])
me_cube_3185.materials.append(mat_graphite_metal)
me_cube_3185.update()
me_cube_3185.normals_split_custom_set([tuple(v) for v in zip(*[iter([-0.1007, -0.1121, -0.9886, -0.07292, -0.7286, -0.6811, -0.5657, -0.6093, -0.5556, -0.7065, -0.09763, -0.7009, -0.07554, -0.9971, 0.006782, -0.6849, -0.7286, 0.00589, -0.5589, -0.6139, -0.5574, -0.05911, -0.7288, -0.6822, -0.9932, -0.115, -0.02062, -0.7026, -0.09709, -0.705, -0.5577, -0.609, -0.564, -0.6843, -0.7291, -0.008038, -0.07552, -0.9971, -0.006774, -0.05912, -0.7288, 0.6822, -0.5589, -0.6139, 0.5574, -0.6849, -0.7286, -0.005902, -0.1007, -0.1121, 0.9886, -0.7065, -0.09764, 0.7009, -0.5657, -0.6093, 0.5556, -0.0729, -0.7285, 0.6811, -0.9932, -0.115, 0.02058, -0.6843, -0.7292, 0.008054, -0.5577, -0.609, 0.5639, -0.7026, -0.09708, 0.705, -0.1008, 0.1121, -0.9886, -0.7066, 0.09764, -0.7009, -0.5657, 0.6093, -0.5556, -0.07291, 0.7285, -0.6811, -0.9932, 0.115, -0.02058, -0.6843, 0.7292, -0.008056, -0.5577, 0.609, -0.5639, -0.7026, 0.09708, -0.705, -0.07553, 0.9971, 0.006774, -0.05912, 0.7288, -0.6822, -0.5589, 0.6139, -0.5574, -0.6849, 0.7286, 0.005904, -0.1007, 0.1121, 0.9886, -0.07291, 0.7286, 0.6811, -0.5657, 0.6093, 0.5556, -0.7065, 0.09763, 0.7009, -0.07553, 0.9971, -0.006783, -0.6849, 0.7286, -0.005889, -0.5589, 0.6139, 0.5574, -0.05911, 0.7288, 0.6822, -0.9932, 0.115, 0.02062, -0.7026, 0.09709, 0.705, -0.5577, 0.609, 0.564, -0.6843, 0.7291, 0.008037, 0.1008, -0.1121, -0.9886, 0.7065, -0.09764, -0.7009, 0.5657, -0.6093, -0.5556, 0.07291, -0.7285, -0.6811, 0.9932, -0.115, -0.02058, 0.6843, -0.7292, -0.008056, 0.5577, -0.609, -0.5639, 0.7026, -0.09708, -0.705, 0.07553, -0.9971, 0.006774, 0.05912, -0.7288, -0.6822, 0.5589, -0.6139, -0.5574, 0.6849, -0.7286, 0.005904, 0.1007, -0.1121, 0.9886, 0.07292, -0.7286, 0.6811, 0.5657, -0.6093, 0.5556, 0.7065, -0.09763, 0.7009, 0.07553, -0.9971, -0.006783, 0.6849, -0.7286, -0.005888, 0.5589, -0.6139, 0.5574, 0.0591, -0.7288, 0.6822, 0.9932, -0.115, 0.02062, 0.7026, -0.09709, 0.705, 0.5577, -0.609, 0.564, 0.6843, -0.7291, 0.008037, 0.1007, 0.1121, -0.9886, 0.07292, 0.7286, -0.6811, 0.5657, 0.6093, -0.5556, 0.7065, 0.09763, -0.7009, 0.07554, 0.9971, 0.006783, 0.6849, 0.7286, 0.00589, 0.5589, 0.6139, -0.5574, 0.05911, 0.7288, -0.6822, 0.9932, 0.115, -0.02063, 0.7026, 0.09709, -0.705, 0.5577, 0.609, -0.564, 0.6843, 0.7291, -0.008039, 0.1007, 0.1121, 0.9886, 0.7065, 0.09764, 0.7009, 0.5657, 0.6093, 0.5556, 0.0729, 0.7285, 0.6811, 0.9932, 0.115, 0.02058, 0.6843, 0.7292, 0.008055, 0.5577, 0.609, 0.5639, 0.7026, 0.09708, 0.705, 0.07552, 0.9971, -0.006774, 0.05912, 0.7288, 0.6822, 0.5589, 0.6139, 0.5574, 0.6849, 0.7286, -0.005902, -0.1039, 0.07561, -0.9917, -0.1039, -0.07561, -0.9917, -0.7068, -0.06119, -0.7048, -0.7068, 0.06119, -0.7048, -0.7068, 0.06119, -0.7048, -0.7068, -0.06119, -0.7048, -0.9965, -0.07992, -0.02344, -0.9965, 0.07987, -0.02343, -0.06869, -0.9973, -0.02426, -0.06869, -0.9973, 0.02426, -0.6799, -0.733, 0.0192, -0.6799, -0.733, -0.0192, -0.6778, -0.735, -0.0192, -0.6778, -0.735, 0.0192, -0.9924, -0.1203, 0.02476, -0.9924, -0.1203, -0.0248, -0.1038, -0.07561, 0.9917, -0.1038, 0.07561, 0.9917, -0.7068, 0.06119, 0.7048, -0.7068, -0.06119, 0.7048, -0.7068, -0.06119, 0.7048, -0.7068, 0.06119, 0.7048, -0.9965, 0.07992, 0.02344, -0.9965, -0.07987, 0.02343, -0.06869, 0.9973, 0.02426, -0.06869, 0.9973, -0.02426, -0.6799, 0.733, -0.0192, -0.6799, 0.733, 0.0192, -0.6778, 0.735, 0.0192, -0.6778, 0.735, -0.0192, -0.9924, 0.1203, -0.02476, -0.9924, 0.1203, 0.0248, 0.1024, 0.1173, -0.9878, -0.1024, 0.1173, -0.9878, -0.08234, 0.7337, -0.6745, 0.08234, 0.7337, -0.6745, 0.08234, 0.7315, -0.6768, -0.08234, 0.7315, -0.6768, -0.106, 0.9943, 0.01424, 0.1059, 0.9943, 0.01425, -0.1024, 0.1173, 0.9878, 0.1024, 0.1173, 0.9878, 0.08234, 0.7337, 0.6745, -0.08234, 0.7337, 0.6745, -0.08234, 0.7315, 0.6768, 0.08234, 0.7315, 0.6768, 0.106, 0.9943, -0.01424, -0.1059, 0.9943, -0.01425, 0.9924, 0.1203, 0.02476, 0.9924, 0.1203, -0.0248, 0.6778, 0.735, -0.0192, 0.6778, 0.735, 0.0192, 0.6799, 0.733, 0.0192, 0.6799, 0.733, -0.0192, 0.06869, 0.9973, -0.02426, 0.06869, 0.9973, 0.02426, 0.1039, -0.07561, -0.9917, 0.1039, 0.07561, -0.9917, 0.7068, 0.06119, -0.7048, 0.7068, -0.06119, -0.7048, 0.7068, -0.06119, -0.7048, 0.7068, 0.06119, -0.7048, 0.9965, 0.07992, -0.02344, 0.9965, -0.07987, -0.02343, 0.1038, 0.07561, 0.9917, 0.1038, -0.07561, 0.9917, 0.7068, -0.06119, 0.7048, 0.7068, 0.06119, 0.7048, 0.7068, 0.06119, 0.7048, 0.7068, -0.06119, 0.7048, 0.9965, -0.07992, 0.02344, 0.9965, 0.07987, 0.02343, 0.06869, -0.9973, 0.02426, 0.06869, -0.9973, -0.02426, 0.6799, -0.733, -0.0192, 0.6799, -0.733, 0.0192, 0.6778, -0.735, 0.0192, 0.6778, -0.735, -0.0192, 0.9924, -0.1203, -0.02476, 0.9924, -0.1203, 0.0248, -0.1024, -0.1173, -0.9878, 0.1024, -0.1173, -0.9878, 0.08234, -0.7337, -0.6745, -0.08234, -0.7337, -0.6745, -0.08234, -0.7315, -0.6768, 0.08234, -0.7315, -0.6768, 0.106, -0.9943, 0.01424, -0.1059, -0.9943, 0.01425, 0.1024, -0.1173, 0.9878, -0.1024, -0.1173, 0.9878, -0.08234, -0.7337, 0.6745, 0.08234, -0.7337, 0.6745, 0.08234, -0.7315, 0.6768, -0.08234, -0.7315, 0.6768, -0.106, -0.9943, -0.01424, 0.1059, -0.9943, -0.01425, -0.1024, 0.07561, -0.9919, 0.1024, 0.0756, -0.9919, 0.1024, -0.07561, -0.9919, -0.1024, -0.0756, -0.9919, -0.9965, -0.07989, -0.0248, -0.9965, -0.07989, 0.02479, -0.9965, 0.07989, 0.0248, -0.9965, 0.07989, -0.02479, 0.106, -0.9941, -0.02428, 0.106, -0.9941, 0.02427, -0.106, -0.9941, 0.02428, -0.106, -0.9941, -0.02427, 0.1024, 0.07561, 0.9919, -0.1024, 0.0756, 0.9919, -0.1024, -0.07561, 0.9919, 0.1024, -0.0756, 0.9919, -0.106, 0.9941, -0.02428, -0.106, 0.9941, 0.02427, 0.106, 0.9941, 0.02428, 0.106, 0.9941, -0.02427, 0.9965, 0.07989, -0.0248, 0.9965, 0.07989, 0.02479, 0.9965, -0.07989, 0.0248, 0.9965, -0.07989, -0.02479])] * 3)])
me_cube_3186 = bpy.data.meshes.new('Cube.3186')
me_cube_3186.from_pydata([(-0.01875, 0.01343, 0.256), (-0.01875, -0.001119, 0.2723), (-0.035, 0.01343, 0.2723), (-0.01875, 0.003143, 0.2608), (-0.02813, 0.005031, 0.2629), (-0.03024, 0.003143, 0.2723), (-0.03024, 0.01343, 0.2608), (-0.01875, -0.001119, 0.4204), (-0.01875, 0.01343, 0.4367), (-0.035, 0.01343, 0.4204), (-0.01875, 0.003143, 0.432), (-0.02813, 0.005031, 0.4299), (-0.03024, 0.01343, 0.432), (-0.03024, 0.003143, 0.4204), (-0.01875, 0.04254, 0.256), (-0.035, 0.04254, 0.2723), (-0.01875, 0.05709, 0.2723), (-0.03024, 0.04254, 0.2608), (-0.02813, 0.05094, 0.2629), (-0.03024, 0.05283, 0.2723), (-0.01875, 0.05283, 0.2608), (-0.01875, 0.04254, 0.4367), (-0.01875, 0.05709, 0.4204), (-0.035, 0.04254, 0.4204), (-0.01875, 0.05283, 0.432), (-0.02813, 0.05094, 0.4299), (-0.03024, 0.05283, 0.4204), (-0.03024, 0.04254, 0.432), (0.01875, 0.01343, 0.256), (0.035, 0.01343, 0.2723), (0.01875, -0.001119, 0.2723), (0.03024, 0.01343, 0.2608), (0.02813, 0.005031, 0.2629), (0.03024, 0.003143, 0.2723), (0.01875, 0.003143, 0.2608), (0.01875, 0.01343, 0.4367), (0.01875, -0.001119, 0.4204), (0.035, 0.01343, 0.4204), (0.01875, 0.003143, 0.432), (0.02813, 0.005031, 0.4299), (0.03024, 0.003143, 0.4204), (0.03024, 0.01343, 0.432), (0.01875, 0.04254, 0.256), (0.01875, 0.05709, 0.2723), (0.035, 0.04254, 0.2723), (0.01875, 0.05283, 0.2608), (0.02813, 0.05094, 0.2629), (0.03024, 0.05283, 0.2723), (0.03024, 0.04254, 0.2608), (0.01875, 0.04254, 0.4367), (0.035, 0.04254, 0.4204), (0.01875, 0.05709, 0.4204), (0.03024, 0.04254, 0.432), (0.02813, 0.05094, 0.4299), (0.03024, 0.05283, 0.4204), (0.01875, 0.05283, 0.432)], [], [(0, 3, 4, 6), (1, 5, 4, 3), (2, 6, 4, 5), (7, 10, 11, 13), (8, 12, 11, 10), (9, 13, 11, 12), (14, 17, 18, 20), (15, 19, 18, 17), (16, 20, 18, 19), (21, 24, 25, 27), (22, 26, 25, 24), (23, 27, 25, 26), (28, 31, 32, 34), (29, 33, 32, 31), (30, 34, 32, 33), (35, 38, 39, 41), (36, 40, 39, 38), (37, 41, 39, 40), (42, 45, 46, 48), (43, 47, 46, 45), (44, 48, 46, 47), (49, 52, 53, 55), (50, 54, 53, 52), (51, 55, 53, 54), (14, 0, 6, 17), (17, 6, 2, 15), (1, 7, 13, 5), (5, 13, 9, 2), (8, 21, 27, 12), (12, 27, 23, 9), (22, 16, 19, 26), (26, 19, 15, 23), (42, 14, 20, 45), (45, 20, 16, 43), (21, 49, 55, 24), (24, 55, 51, 22), (50, 44, 47, 54), (54, 47, 43, 51), (28, 42, 48, 31), (31, 48, 44, 29), (49, 35, 41, 52), (52, 41, 37, 50), (36, 30, 33, 40), (40, 33, 29, 37), (0, 28, 34, 3), (3, 34, 30, 1), (35, 8, 10, 38), (38, 10, 7, 36), (14, 42, 28, 0), (2, 9, 23, 15), (30, 36, 7, 1), (49, 21, 8, 35), (16, 22, 51, 43), (44, 50, 37, 29)])
_uv = me_cube_3186.uv_layers.new(name='UVMap')
_uv.uv.foreach_set('vector', [0.183, 0.6875, 0.183, 0.75, 0.1495, 0.75, 0.125, 0.6875, 0.3976, 0.942, 0.3976, 1.0, 0.3845, 1.0, 0.375, 0.942, 0.3976, 0.0625, 0.375, 0.0625, 0.375, 0.02642, 0.3976, 0.0, 0.6024, 0.942, 0.625, 0.942, 0.625, 0.9755, 0.6024, 1.0, 0.817, 0.6875, 0.875, 0.6875, 0.875, 0.7236, 0.817, 0.75, 0.6024, 0.0625, 0.6024, 0.0, 0.6155, 0.0, 0.625, 0.0625, 0.183, 0.5625, 0.125, 0.5625, 0.125, 0.5264, 0.183, 0.5, 0.3976, 0.1875, 0.3976, 0.25, 0.3798, 0.2623, 0.375, 0.1875, 0.3976, 0.308, 0.375, 0.308, 0.3798, 0.2623, 0.3976, 0.25, 0.817, 0.5625, 0.817, 0.5, 0.8505, 0.5, 0.875, 0.5625, 0.6024, 0.308, 0.6024, 0.25, 0.6202, 0.2368, 0.625, 0.308, 0.6024, 0.1875, 0.625, 0.1875, 0.6202, 0.2368, 0.6024, 0.25, 0.317, 0.6875, 0.375, 0.6875, 0.3782, 0.7494, 0.346, 0.779, 0.3976, 0.6875, 0.3976, 0.75, 0.3782, 0.7494, 0.375, 0.6875, 0.3976, 0.808, 0.346, 0.779, 0.3782, 0.7494, 0.3976, 0.75, 0.683, 0.6875, 0.654, 0.779, 0.63, 0.7412, 0.625, 0.6875, 0.6024, 0.808, 0.6024, 0.75, 0.63, 0.7412, 0.654, 0.779, 0.6024, 0.6875, 0.625, 0.6875, 0.63, 0.7412, 0.6024, 0.75, 0.317, 0.5625, 0.346, 0.471, 0.37, 0.5088, 0.375, 0.5625, 0.3976, 0.442, 0.3976, 0.5, 0.37, 0.5088, 0.346, 0.471, 0.3976, 0.5625, 0.375, 0.5625, 0.37, 0.5088, 0.3976, 0.5, 0.683, 0.5625, 0.625, 0.5625, 0.6218, 0.5006, 0.654, 0.471, 0.6024, 0.5625, 0.6024, 0.5, 0.6218, 0.5006, 0.625, 0.5625, 0.6024, 0.442, 0.654, 0.471, 0.6218, 0.5006, 0.6024, 0.5, 0.183, 0.5625, 0.183, 0.6875, 0.125, 0.6875, 0.125, 0.5625, 0.375, 0.1875, 0.375, 0.0625, 0.3976, 0.0625, 0.3976, 0.1875, 0.3976, 0.942, 0.6024, 0.942, 0.6024, 1.0, 0.3976, 1.0, 0.3976, 0.0, 0.6024, 0.0, 0.6024, 0.0625, 0.3976, 0.0625, 0.817, 0.6875, 0.817, 0.5625, 0.875, 0.5625, 0.875, 0.6875, 0.625, 0.0625, 0.625, 0.1875, 0.6024, 0.1875, 0.6024, 0.0625, 0.6024, 0.308, 0.3976, 0.308, 0.3976, 0.25, 0.6024, 0.25, 0.6024, 0.25, 0.3976, 0.25, 0.3976, 0.1875, 0.6024, 0.1875, 0.317, 0.5625, 0.183, 0.5625, 0.183, 0.5, 0.346, 0.471, 0.346, 0.471, 0.375, 0.308, 0.3976, 0.308, 0.3976, 0.442, 0.817, 0.5625, 0.683, 0.5625, 0.654, 0.471, 0.817, 0.5, 0.625, 0.308, 0.654, 0.471, 0.6024, 0.442, 0.6024, 0.308, 0.6024, 0.5625, 0.3976, 0.5625, 0.3976, 0.5, 0.6024, 0.5, 0.6024, 0.5, 0.3976, 0.5, 0.3976, 0.442, 0.6024, 0.442, 0.317, 0.6875, 0.317, 0.5625, 0.375, 0.5625, 0.375, 0.6875, 0.375, 0.6875, 0.375, 0.5625, 0.3976, 0.5625, 0.3976, 0.6875, 0.683, 0.5625, 0.683, 0.6875, 0.625, 0.6875, 0.625, 0.5625, 0.625, 0.5625, 0.625, 0.6875, 0.6024, 0.6875, 0.6024, 0.5625, 0.6024, 0.808, 0.3976, 0.808, 0.3976, 0.75, 0.6024, 0.75, 0.6024, 0.75, 0.3976, 0.75, 0.3976, 0.6875, 0.6024, 0.6875, 0.183, 0.6875, 0.317, 0.6875, 0.346, 0.779, 0.183, 0.75, 0.375, 0.942, 0.346, 0.779, 0.3976, 0.808, 0.3976, 0.942, 0.683, 0.6875, 0.817, 0.6875, 0.817, 0.75, 0.654, 0.779, 0.654, 0.779, 0.625, 0.942, 0.6024, 0.942, 0.6024, 0.808, 0.183, 0.5625, 0.317, 0.5625, 0.317, 0.6875, 0.183, 0.6875, 0.3976, 0.0625, 0.6024, 0.0625, 0.6024, 0.1875, 0.3976, 0.1875, 0.3976, 0.808, 0.6024, 0.808, 0.6024, 0.942, 0.3976, 0.942, 0.683, 0.5625, 0.817, 0.5625, 0.817, 0.6875, 0.683, 0.6875, 0.3976, 0.308, 0.6024, 0.308, 0.6024, 0.442, 0.3976, 0.442, 0.3976, 0.5625, 0.6024, 0.5625, 0.6024, 0.6875, 0.3976, 0.6875])
me_cube_3186.materials.append(mat_smoked_glass)
me_cube_3186.update()
me_cube_3186.normals_split_custom_set([tuple(v) for v in zip(*[iter([-0.08838, -0.1378, -0.9865, -0.06418, -0.7289, -0.6816, -0.5657, -0.6093, -0.5556, -0.7051, -0.1187, -0.6991, -0.06463, -0.9979, 0.003208, -0.6849, -0.7286, 0.003151, -0.5589, -0.6139, -0.5574, -0.05026, -0.729, -0.6827, -0.9898, -0.1408, -0.0233, -0.7008, -0.1182, -0.7035, -0.5577, -0.609, -0.564, -0.6843, -0.7292, -0.01072, -0.06462, -0.9979, -0.0032, -0.05028, -0.729, 0.6827, -0.5589, -0.6139, 0.5574, -0.6849, -0.7287, -0.003166, -0.08838, -0.1378, 0.9865, -0.7051, -0.1187, 0.6991, -0.5657, -0.6093, 0.5556, -0.06415, -0.7289, 0.6816, -0.9898, -0.1408, 0.02329, -0.6843, -0.7292, 0.01074, -0.5577, -0.609, 0.5639, -0.7008, -0.1182, 0.7035, -0.08838, 0.1378, -0.9865, -0.7051, 0.1187, -0.6991, -0.5657, 0.6093, -0.5556, -0.06416, 0.7289, -0.6816, -0.9898, 0.1408, -0.02329, -0.6842, 0.7292, -0.01074, -0.5577, 0.609, -0.5639, -0.7008, 0.1182, -0.7035, -0.06462, 0.9979, 0.003199, -0.05028, 0.729, -0.6827, -0.5589, 0.6139, -0.5574, -0.6849, 0.7287, 0.003165, -0.08838, 0.1378, 0.9865, -0.06418, 0.7289, 0.6816, -0.5657, 0.6093, 0.5556, -0.7051, 0.1187, 0.6991, -0.06463, 0.9979, -0.003209, -0.6849, 0.7286, -0.003153, -0.5589, 0.6139, 0.5574, -0.05026, 0.729, 0.6827, -0.9898, 0.1408, 0.0233, -0.7008, 0.1182, 0.7035, -0.5577, 0.609, 0.564, -0.6843, 0.7292, 0.01072, 0.08838, -0.1378, -0.9865, 0.7051, -0.1187, -0.6991, 0.5657, -0.6093, -0.5556, 0.06416, -0.7289, -0.6816, 0.9898, -0.1408, -0.02329, 0.6842, -0.7292, -0.01074, 0.5577, -0.609, -0.5639, 0.7008, -0.1182, -0.7035, 0.06462, -0.9979, 0.003199, 0.05028, -0.729, -0.6827, 0.5589, -0.6139, -0.5574, 0.6849, -0.7287, 0.003165, 0.08837, -0.1378, 0.9865, 0.06417, -0.7289, 0.6816, 0.5657, -0.6093, 0.5556, 0.7051, -0.1187, 0.6991, 0.06463, -0.9979, -0.003209, 0.6849, -0.7286, -0.003152, 0.5589, -0.6139, 0.5574, 0.05026, -0.729, 0.6827, 0.9898, -0.1408, 0.0233, 0.7008, -0.1182, 0.7035, 0.5577, -0.609, 0.564, 0.6843, -0.7292, 0.01072, 0.08837, 0.1378, -0.9865, 0.06417, 0.7289, -0.6816, 0.5657, 0.6093, -0.5556, 0.7051, 0.1187, -0.6991, 0.06463, 0.9979, 0.003208, 0.6849, 0.7286, 0.003152, 0.5589, 0.6139, -0.5574, 0.05026, 0.729, -0.6827, 0.9898, 0.1408, -0.0233, 0.7008, 0.1182, -0.7035, 0.5577, 0.609, -0.564, 0.6843, 0.7292, -0.01072, 0.08838, 0.1378, 0.9865, 0.7051, 0.1187, 0.6991, 0.5657, 0.6093, 0.5556, 0.06416, 0.7289, 0.6816, 0.9898, 0.1408, 0.02329, 0.6842, 0.7292, 0.01074, 0.5577, 0.609, 0.5639, 0.7008, 0.1182, 0.7035, 0.06462, 0.9979, -0.0032, 0.05028, 0.729, 0.6827, 0.5589, 0.6139, 0.5574, 0.6849, 0.7287, -0.003166, -0.09171, 0.1013, -0.9906, -0.09169, -0.1013, -0.9906, -0.7057, -0.08235, -0.7037, -0.7057, 0.08234, -0.7037, -0.7057, 0.08234, -0.7037, -0.7057, -0.08234, -0.7037, -0.994, -0.1058, -0.02631, -0.994, 0.1057, -0.02629, -0.05771, -0.9979, -0.02792, -0.05771, -0.9979, 0.02792, -0.6799, -0.733, 0.0219, -0.6799, -0.733, -0.0219, -0.6777, -0.735, -0.0219, -0.6777, -0.735, 0.0219, -0.9889, -0.146, 0.02768, -0.9889, -0.146, -0.02768, -0.09171, -0.1013, 0.9906, -0.09169, 0.1013, 0.9906, -0.7057, 0.08235, 0.7037, -0.7057, -0.08234, 0.7037, -0.7057, -0.08234, 0.7037, -0.7057, 0.08234, 0.7037, -0.994, 0.1058, 0.02631, -0.994, -0.1057, 0.02629, -0.05771, 0.9979, 0.02792, -0.05771, 0.9979, -0.02792, -0.6799, 0.733, -0.0219, -0.6799, 0.733, 0.0219, -0.6777, 0.735, 0.0219, -0.6777, 0.735, -0.0219, -0.9889, 0.146, -0.02768, -0.9889, 0.146, 0.02768, 0.09028, 0.143, -0.9856, -0.09023, 0.1429, -0.9856, -0.07353, 0.7342, -0.675, 0.07353, 0.7342, -0.675, 0.07353, 0.7321, -0.6773, -0.07353, 0.7321, -0.6773, -0.09502, 0.9954, 0.01064, 0.09502, 0.9954, 0.01064, -0.09028, 0.143, 0.9856, 0.09023, 0.1429, 0.9856, 0.07353, 0.7342, 0.675, -0.07353, 0.7342, 0.675, -0.07353, 0.7321, 0.6773, 0.07353, 0.7321, 0.6773, 0.09502, 0.9954, -0.01064, -0.09502, 0.9954, -0.01064, 0.9889, 0.146, 0.02768, 0.9889, 0.146, -0.02768, 0.6777, 0.735, -0.0219, 0.6777, 0.735, 0.0219, 0.6799, 0.733, 0.0219, 0.6799, 0.733, -0.0219, 0.05771, 0.9979, -0.02792, 0.05771, 0.9979, 0.02792, 0.09171, -0.1013, -0.9906, 0.09169, 0.1013, -0.9906, 0.7057, 0.08235, -0.7037, 0.7057, -0.08234, -0.7037, 0.7057, -0.08234, -0.7037, 0.7057, 0.08234, -0.7037, 0.994, 0.1058, -0.02631, 0.994, -0.1057, -0.02629, 0.09171, 0.1013, 0.9906, 0.09169, -0.1013, 0.9906, 0.7057, -0.08235, 0.7037, 0.7057, 0.08234, 0.7037, 0.7057, 0.08234, 0.7037, 0.7057, -0.08234, 0.7037, 0.994, -0.1058, 0.02631, 0.994, 0.1057, 0.02629, 0.05771, -0.9979, 0.02792, 0.05771, -0.9979, -0.02792, 0.6799, -0.733, -0.0219, 0.6799, -0.733, 0.0219, 0.6777, -0.735, 0.0219, 0.6777, -0.735, -0.0219, 0.9889, -0.146, -0.02768, 0.9889, -0.146, 0.02768, -0.09028, -0.143, -0.9856, 0.09023, -0.1429, -0.9856, 0.07353, -0.7342, -0.675, -0.07353, -0.7342, -0.675, -0.07353, -0.7321, -0.6773, 0.07353, -0.7321, -0.6773, 0.09502, -0.9954, 0.01064, -0.09502, -0.9954, 0.01064, 0.09028, -0.143, 0.9856, -0.09023, -0.1429, 0.9856, -0.07353, -0.7342, 0.675, 0.07353, -0.7342, 0.675, 0.07353, -0.7321, 0.6773, -0.07353, -0.7321, 0.6773, -0.09502, -0.9954, -0.01064, 0.09502, -0.9954, -0.01064, -0.09024, 0.1013, -0.9908, 0.09026, 0.1013, -0.9908, 0.09024, -0.1013, -0.9908, -0.09026, -0.1013, -0.9908, -0.994, -0.1057, -0.02768, -0.994, -0.1057, 0.02768, -0.994, 0.1057, 0.02768, -0.994, 0.1057, -0.02768, 0.095, -0.9951, -0.02792, 0.095, -0.9951, 0.02792, -0.095, -0.9951, 0.02792, -0.095, -0.9951, -0.02792, 0.09024, 0.1013, 0.9908, -0.09026, 0.1013, 0.9908, -0.09024, -0.1013, 0.9908, 0.09026, -0.1013, 0.9908, -0.095, 0.9951, -0.02792, -0.095, 0.9951, 0.02792, 0.095, 0.9951, 0.02792, 0.095, 0.9951, -0.02792, 0.994, 0.1057, -0.02768, 0.994, 0.1057, 0.02768, 0.994, -0.1057, 0.02768, 0.994, -0.1057, -0.02768])] * 3)])

# ---- objects
ob_floor_cleaning_head = bpy.data.objects.new('Floor cleaning head', me_cube_3184)
ob_visible_cleaning_roller = bpy.data.objects.new('Visible cleaning roller', me_cone_742)
ob_swivel_neck = bpy.data.objects.new('Swivel neck', me_swivel_neck)
ob_ergonomic_handle = bpy.data.objects.new('Ergonomic handle', me_cube_3185)
ob_refill_spray_bottle = bpy.data.objects.new('Refill spray bottle', me_cube_3186)

# ---- transforms, parenting, visibility, modifiers, constraints
ob_floor_cleaning_head.location = (0.0, 0.0, 0.0)
ob_visible_cleaning_roller.location = (0.0, 0.0, 0.0)
ob_swivel_neck.location = (0.0, 0.0, 0.0)
ob_ergonomic_handle.location = (0.0, 0.0, 0.0)
ob_refill_spray_bottle.location = (0.0, 0.0, 0.0)

# ---- collection membership
col_collection.objects.link(ob_floor_cleaning_head)
col_collection.objects.link(ob_visible_cleaning_roller)
col_collection.objects.link(ob_swivel_neck)
col_collection.objects.link(ob_ergonomic_handle)
col_collection.objects.link(ob_refill_spray_bottle)

# ---- scene / render settings (as saved in the file)
scene.frame_start = 1; scene.frame_end = 250; scene.frame_set(1)
scene.render.engine = 'BLENDER_EEVEE_NEXT'
scene.render.bake_bias = 0.0
scene.render.bake_samples = 0
scene.render.compositor_device = 'GPU'
scene.eevee.use_volume_custom_range = False
scene.eevee.fast_gi_thickness_near = 0.1
scene.eevee.fast_gi_thickness_far = 0.0
scene.eevee.ray_tracing_options.screen_trace_thickness = 0.1
bpy.context.view_layer.update()

# ---- added for rendering (the .blend has no active camera and no usable light): camera, sun
cam_auto = bpy.data.cameras.new('AutoCamera')
cam_auto.lens = 50.0
cam_auto.sensor_width = 36.0
cam_auto.clip_end = 1000.0
ob_auto_camera = bpy.data.objects.new('AutoCamera', cam_auto)
scene.collection.objects.link(ob_auto_camera)
ob_auto_camera.location = (1.21673, -1.46008, 1.59839)
ob_auto_camera.rotation_euler = (1.09748, -7.21219e-08, 0.694738)
scene.camera = ob_auto_camera
light_auto_sun = bpy.data.lights.new('AutoSun', 'SUN')
light_auto_sun.energy = 3.0
light_auto_sun.angle = 0.0523599
ob_auto_sun = bpy.data.objects.new('AutoSun', light_auto_sun)
scene.collection.objects.link(ob_auto_sun)
ob_auto_sun.rotation_euler = (0.872665, 0.174533, 0.523599)
bpy.context.view_layer.update()

